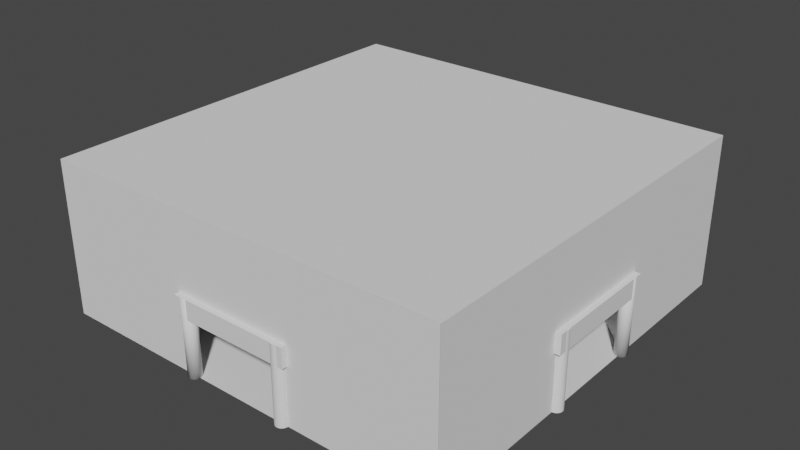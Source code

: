 # Source: roomDaimond.blend  (saved by Blender 3.5.10; exported with 4.5.12 LTS)
import bpy
from mathutils import Matrix  # noqa: F401  (used for matrix-valued properties, if any)

bpy.ops.wm.read_factory_settings(use_empty=True)
scene = bpy.context.scene
scene.name = 'Scene'

# ---- collections
col_collection = bpy.data.collections.new('Collection'); scene.collection.children.link(col_collection)

# ---- world
world_world = bpy.data.worlds.new('World'); scene.world = world_world
world_world.use_nodes = True; world_world.node_tree.nodes.clear()
_N = world_world.node_tree.nodes; _L = world_world.node_tree.links
n0 = _N.new('ShaderNodeOutputWorld'); n0.name = 'World Output'; n0.location = (300, 300)
n1 = _N.new('ShaderNodeBackground'); n1.name = 'Background'; n1.location = (10, 300)
n1.inputs[0].default_value = (0.05088, 0.05088, 0.05088, 1.0)
_L.new(n1.outputs[0], n0.inputs[0])
n0.is_active_output = True
world_world.color = (0.05088, 0.05088, 0.05088)
world_world.use_sun_shadow = False
world_world.sun_shadow_jitter_overblur = 0.0

# ---- meshes
me_pilarseast = bpy.data.meshes.new('pilarsEast')
me_pilarseast.from_pydata([(0.0, 0.25, -1.5), (0.0, 0.25, 1.5), (0.07725, 0.2378, -1.5), (0.07725, 0.2378, 1.5), (0.1469, 0.2023, -1.5), (0.1469, 0.2023, 1.5), (0.2023, 0.1469, -1.5), (0.2023, 0.1469, 1.5), (0.2378, 0.07725, -1.5), (0.2378, 0.07725, 1.5), (0.25, 0.0, -1.5), (0.25, 0.0, 1.5), (0.2378, -0.07725, -1.5), (0.2378, -0.07725, 1.5), (0.2023, -0.1469, -1.5), (0.2023, -0.1469, 1.5), (0.1469, -0.2023, -1.5), (0.1469, -0.2023, 1.5), (0.07725, -0.2378, -1.5), (0.07725, -0.2378, 1.5), (0.0, -0.25, -1.5), (0.0, -0.25, 1.5), (-0.07725, -0.2378, -1.5), (-0.07725, -0.2378, 1.5), (-0.1469, -0.2023, -1.5), (-0.1469, -0.2023, 1.5), (-0.2023, -0.1469, -1.5), (-0.2023, -0.1469, 1.5), (-0.2378, -0.07725, -1.5), (-0.2378, -0.07725, 1.5), (-0.25, 0.0, -1.5), (-0.25, 0.0, 1.5), (-0.2378, 0.07725, -1.5), (-0.2378, 0.07725, 1.5), (-0.2023, 0.1469, -1.5), (-0.2023, 0.1469, 1.5), (-0.1469, 0.2023, -1.5), (-0.1469, 0.2023, 1.5), (-0.07725, 0.2378, -1.5), (-0.07725, 0.2378, 1.5), (-0.25, -4.25, 1.25), (0.0, -3.75, -1.5), (0.0, -3.75, 1.5), (0.07725, -3.762, -1.5), (0.07725, -3.762, 1.5), (0.1469, -3.798, -1.5), (0.1469, -3.798, 1.5), (0.2023, -3.853, -1.5), (0.2023, -3.853, 1.5), (0.2378, -3.923, -1.5), (0.2378, -3.923, 1.5), (0.25, -4.0, -1.5), (0.25, -4.0, 1.5), (0.2378, -4.077, -1.5), (0.2378, -4.077, 1.5), (0.2023, -4.147, -1.5), (0.2023, -4.147, 1.5), (0.1469, -4.202, -1.5), (0.1469, -4.202, 1.5), (0.07725, -4.238, -1.5), (0.07725, -4.238, 1.5), (0.0, -4.25, -1.5), (0.0, -4.25, 1.5), (-0.07725, -4.238, -1.5), (-0.07725, -4.238, 1.5), (-0.1469, -4.202, -1.5), (-0.1469, -4.202, 1.5), (-0.2023, -4.147, -1.5), (-0.2023, -4.147, 1.5), (-0.2378, -4.077, -1.5), (-0.2378, -4.077, 1.5), (-0.25, -4.0, -1.5), (-0.25, -4.0, 1.5), (-0.2378, -3.923, -1.5), (-0.2378, -3.923, 1.5), (-0.2023, -3.853, -1.5), (-0.2023, -3.853, 1.5), (-0.1469, -3.798, -1.5), (-0.1469, -3.798, 1.5), (-0.07725, -3.762, -1.5), (-0.07725, -3.762, 1.5), (-0.2601, -4.25, 1.25), (-0.2601, -2.25, 1.25), (-0.2601, -1.75, 1.25), (-0.2601, 0.25, 1.25), (-0.25, 0.2667, 1.25)], [(83, 84), (82, 81)], [(0, 1, 3, 2), (2, 3, 5, 4), (4, 5, 7, 6), (6, 7, 9, 8), (8, 9, 11, 10), (10, 11, 13, 12), (12, 13, 15, 14), (14, 15, 17, 16), (16, 17, 19, 18), (18, 19, 21, 20), (20, 21, 23, 22), (22, 23, 25, 24), (24, 25, 27, 26), (26, 27, 29, 28), (28, 29, 31, 30), (30, 31, 33, 32), (32, 33, 35, 34), (34, 35, 37, 36), (3, 1, 39, 37, 35, 33, 31, 29, 27, 25, 23, 21, 19, 17, 15, 13, 11, 9, 7, 5), (36, 37, 39, 38), (38, 39, 1, 0), (0, 2, 4, 6, 8, 10, 12, 14, 16, 18, 20, 22, 24, 26, 28, 30, 32, 34, 36, 38), (41, 42, 44, 43), (43, 44, 46, 45), (45, 46, 48, 47), (47, 48, 50, 49), (49, 50, 52, 51), (51, 52, 54, 53), (53, 54, 56, 55), (55, 56, 58, 57), (57, 58, 60, 59), (59, 60, 62, 61), (61, 62, 64, 63), (63, 64, 66, 65), (65, 66, 68, 67), (67, 68, 70, 69), (69, 70, 72, 71), (71, 72, 74, 73), (73, 74, 76, 75), (75, 76, 78, 77), (44, 42, 80, 78, 76, 74, 72, 70, 68, 66, 64, 62, 60, 58, 56, 54, 52, 50, 48, 46), (77, 78, 80, 79), (79, 80, 42, 41), (41, 43, 45, 47, 49, 51, 53, 55, 57, 59, 61, 63, 65, 67, 69, 71, 73, 75, 77, 79)])
me_pilarseast.polygons.foreach_set('use_smooth', [1, 1, 1, 1, 1, 1, 1, 1, 1, 1, 1, 1, 1, 1, 1, 1, 1, 1, 1, 1, 1, 1, 0, 0, 0, 0, 0, 0, 0, 0, 0, 0, 0, 0, 0, 0, 0, 0, 0, 0, 0, 0, 0, 0])
_uv = me_pilarseast.uv_layers.new(name='UVMap')
_uv.uv.foreach_set('vector', [1.0, 0.5, 1.0, 1.0, 0.95, 1.0, 0.95, 0.5, 0.95, 0.5, 0.95, 1.0, 0.9, 1.0, 0.9, 0.5, 0.9, 0.5, 0.9, 1.0, 0.85, 1.0, 0.85, 0.5, 0.85, 0.5, 0.85, 1.0, 0.8, 1.0, 0.8, 0.5, 0.8, 0.5, 0.8, 1.0, 0.75, 1.0, 0.75, 0.5, 0.75, 0.5, 0.75, 1.0, 0.7, 1.0, 0.7, 0.5, 0.7, 0.5, 0.7, 1.0, 0.65, 1.0, 0.65, 0.5, 0.65, 0.5, 0.65, 1.0, 0.6, 1.0, 0.6, 0.5, 0.6, 0.5, 0.6, 1.0, 0.55, 1.0, 0.55, 0.5, 0.55, 0.5, 0.55, 1.0, 0.5, 1.0, 0.5, 0.5, 0.5, 0.5, 0.5, 1.0, 0.45, 1.0, 0.45, 0.5, 0.45, 0.5, 0.45, 1.0, 0.4, 1.0, 0.4, 0.5, 0.4, 0.5, 0.4, 1.0, 0.35, 1.0, 0.35, 0.5, 0.35, 0.5, 0.35, 1.0, 0.3, 1.0, 0.3, 0.5, 0.3, 0.5, 0.3, 1.0, 0.25, 1.0, 0.25, 0.5, 0.25, 0.5, 0.25, 1.0, 0.2, 1.0, 0.2, 0.5, 0.2, 0.5, 0.2, 1.0, 0.15, 1.0, 0.15, 0.5, 0.15, 0.5, 0.15, 1.0, 0.1, 1.0, 0.1, 0.5, 0.3242, 0.4783, 0.25, 0.49, 0.1758, 0.4783, 0.1089, 0.4442, 0.05584, 0.3911, 0.02175, 0.3242, 0.01, 0.25, 0.02175, 0.1758, 0.05584, 0.1089, 0.1089, 0.05584, 0.1758, 0.02175, 0.25, 0.01, 0.3242, 0.02175, 0.3911, 0.05584, 0.4442, 0.1089, 0.4783, 0.1758, 0.49, 0.25, 0.4783, 0.3242, 0.4442, 0.3911, 0.3911, 0.4442, 0.1, 0.5, 0.1, 1.0, 0.05, 1.0, 0.05, 0.5, 0.05, 0.5, 0.05, 1.0, -1.565e-07, 1.0, -1.565e-07, 0.5, 0.75, 0.49, 0.8242, 0.4783, 0.8911, 0.4442, 0.9442, 0.3911, 0.9783, 0.3242, 0.99, 0.25, 0.9783, 0.1758, 0.9442, 0.1089, 0.8911, 0.05584, 0.8242, 0.02175, 0.75, 0.01, 0.6758, 0.02175, 0.6089, 0.05584, 0.5558, 0.1089, 0.5217, 0.1758, 0.51, 0.25, 0.5217, 0.3242, 0.5558, 0.3911, 0.6089, 0.4442, 0.6758, 0.4783, 1.0, 0.5, 1.0, 1.0, 0.95, 1.0, 0.95, 0.5, 0.95, 0.5, 0.95, 1.0, 0.9, 1.0, 0.9, 0.5, 0.9, 0.5, 0.9, 1.0, 0.85, 1.0, 0.85, 0.5, 0.85, 0.5, 0.85, 1.0, 0.8, 1.0, 0.8, 0.5, 0.8, 0.5, 0.8, 1.0, 0.75, 1.0, 0.75, 0.5, 0.75, 0.5, 0.75, 1.0, 0.7, 1.0, 0.7, 0.5, 0.7, 0.5, 0.7, 1.0, 0.65, 1.0, 0.65, 0.5, 0.65, 0.5, 0.65, 1.0, 0.6, 1.0, 0.6, 0.5, 0.6, 0.5, 0.6, 1.0, 0.55, 1.0, 0.55, 0.5, 0.55, 0.5, 0.55, 1.0, 0.5, 1.0, 0.5, 0.5, 0.5, 0.5, 0.5, 1.0, 0.45, 1.0, 0.45, 0.5, 0.45, 0.5, 0.45, 1.0, 0.4, 1.0, 0.4, 0.5, 0.4, 0.5, 0.4, 1.0, 0.35, 1.0, 0.35, 0.5, 0.35, 0.5, 0.35, 1.0, 0.3, 1.0, 0.3, 0.5, 0.3, 0.5, 0.3, 1.0, 0.25, 1.0, 0.25, 0.5, 0.25, 0.5, 0.25, 1.0, 0.2, 1.0, 0.2, 0.5, 0.2, 0.5, 0.2, 1.0, 0.15, 1.0, 0.15, 0.5, 0.15, 0.5, 0.15, 1.0, 0.1, 1.0, 0.1, 0.5, 0.3242, 0.4783, 0.25, 0.49, 0.1758, 0.4783, 0.1089, 0.4442, 0.05584, 0.3911, 0.02175, 0.3242, 0.01, 0.25, 0.02175, 0.1758, 0.05584, 0.1089, 0.1089, 0.05584, 0.1758, 0.02175, 0.25, 0.01, 0.3242, 0.02175, 0.3911, 0.05584, 0.4442, 0.1089, 0.4783, 0.1758, 0.49, 0.25, 0.4783, 0.3242, 0.4442, 0.3911, 0.3911, 0.4442, 0.1, 0.5, 0.1, 1.0, 0.05, 1.0, 0.05, 0.5, 0.05, 0.5, 0.05, 1.0, -1.565e-07, 1.0, -1.565e-07, 0.5, 0.75, 0.49, 0.8242, 0.4783, 0.8911, 0.4442, 0.9442, 0.3911, 0.9783, 0.3242, 0.99, 0.25, 0.9783, 0.1758, 0.9442, 0.1089, 0.8911, 0.05584, 0.8242, 0.02175, 0.75, 0.01, 0.6758, 0.02175, 0.6089, 0.05584, 0.5558, 0.1089, 0.5217, 0.1758, 0.51, 0.25, 0.5217, 0.3242, 0.5558, 0.3911, 0.6089, 0.4442, 0.6758, 0.4783])
me_pilarseast.update()
me_pilarssouth = bpy.data.meshes.new('pilarsSouth')
me_pilarssouth.from_pydata([(0.0, 0.25, -1.5), (0.0, 0.25, 1.5), (0.07725, 0.2378, -1.5), (0.07725, 0.2378, 1.5), (0.1469, 0.2023, -1.5), (0.1469, 0.2023, 1.5), (0.2023, 0.1469, -1.5), (0.2023, 0.1469, 1.5), (0.2378, 0.07725, -1.5), (0.2378, 0.07725, 1.5), (0.25, 0.0, -1.5), (0.25, 0.0, 1.5), (0.2378, -0.07725, -1.5), (0.2378, -0.07725, 1.5), (0.2023, -0.1469, -1.5), (0.2023, -0.1469, 1.5), (0.1469, -0.2023, -1.5), (0.1469, -0.2023, 1.5), (0.07725, -0.2378, -1.5), (0.07725, -0.2378, 1.5), (0.0, -0.25, -1.5), (0.0, -0.25, 1.5), (-0.07725, -0.2378, -1.5), (-0.07725, -0.2378, 1.5), (-0.1469, -0.2023, -1.5), (-0.1469, -0.2023, 1.5), (-0.2023, -0.1469, -1.5), (-0.2023, -0.1469, 1.5), (-0.2378, -0.07725, -1.5), (-0.2378, -0.07725, 1.5), (-0.25, 0.0, -1.5), (-0.25, 0.0, 1.5), (-0.2378, 0.07725, -1.5), (-0.2378, 0.07725, 1.5), (-0.2023, 0.1469, -1.5), (-0.2023, 0.1469, 1.5), (-0.1469, 0.2023, -1.5), (-0.1469, 0.2023, 1.5), (-0.07725, 0.2378, -1.5), (-0.07725, 0.2378, 1.5), (0.0, -3.75, -1.5), (0.0, -3.75, 1.5), (0.07725, -3.762, -1.5), (0.07725, -3.762, 1.5), (0.1469, -3.798, -1.5), (0.1469, -3.798, 1.5), (0.2023, -3.853, -1.5), (0.2023, -3.853, 1.5), (0.2378, -3.923, -1.5), (0.2378, -3.923, 1.5), (0.25, -4.0, -1.5), (0.25, -4.0, 1.5), (0.2378, -4.077, -1.5), (0.2378, -4.077, 1.5), (0.2023, -4.147, -1.5), (0.2023, -4.147, 1.5), (0.1469, -4.202, -1.5), (0.1469, -4.202, 1.5), (0.07725, -4.238, -1.5), (0.07725, -4.238, 1.5), (0.0, -4.25, -1.5), (0.0, -4.25, 1.5), (-0.07725, -4.238, -1.5), (-0.07725, -4.238, 1.5), (-0.1469, -4.202, -1.5), (-0.1469, -4.202, 1.5), (-0.2023, -4.147, -1.5), (-0.2023, -4.147, 1.5), (-0.2378, -4.077, -1.5), (-0.2378, -4.077, 1.5), (-0.25, -4.0, -1.5), (-0.25, -4.0, 1.5), (-0.2378, -3.923, -1.5), (-0.2378, -3.923, 1.5), (-0.2023, -3.853, -1.5), (-0.2023, -3.853, 1.5), (-0.1469, -3.798, -1.5), (-0.1469, -3.798, 1.5), (-0.07725, -3.762, -1.5), (-0.07725, -3.762, 1.5), (-0.2601, -4.25, 1.25), (-0.2601, -2.25, 1.25), (-0.2601, -1.75, 1.25)], [(81, 80)], [(0, 1, 3, 2), (2, 3, 5, 4), (4, 5, 7, 6), (6, 7, 9, 8), (8, 9, 11, 10), (10, 11, 13, 12), (12, 13, 15, 14), (14, 15, 17, 16), (16, 17, 19, 18), (18, 19, 21, 20), (20, 21, 23, 22), (22, 23, 25, 24), (24, 25, 27, 26), (26, 27, 29, 28), (28, 29, 31, 30), (30, 31, 33, 32), (32, 33, 35, 34), (34, 35, 37, 36), (3, 1, 39, 37, 35, 33, 31, 29, 27, 25, 23, 21, 19, 17, 15, 13, 11, 9, 7, 5), (36, 37, 39, 38), (38, 39, 1, 0), (0, 2, 4, 6, 8, 10, 12, 14, 16, 18, 20, 22, 24, 26, 28, 30, 32, 34, 36, 38), (40, 41, 43, 42), (42, 43, 45, 44), (44, 45, 47, 46), (46, 47, 49, 48), (48, 49, 51, 50), (50, 51, 53, 52), (52, 53, 55, 54), (54, 55, 57, 56), (56, 57, 59, 58), (58, 59, 61, 60), (60, 61, 63, 62), (62, 63, 65, 64), (64, 65, 67, 66), (66, 67, 69, 68), (68, 69, 71, 70), (70, 71, 73, 72), (72, 73, 75, 74), (74, 75, 77, 76), (43, 41, 79, 77, 75, 73, 71, 69, 67, 65, 63, 61, 59, 57, 55, 53, 51, 49, 47, 45), (76, 77, 79, 78), (78, 79, 41, 40), (40, 42, 44, 46, 48, 50, 52, 54, 56, 58, 60, 62, 64, 66, 68, 70, 72, 74, 76, 78)])
me_pilarssouth.polygons.foreach_set('use_smooth', [1, 1, 1, 1, 1, 1, 1, 1, 1, 1, 1, 1, 1, 1, 1, 1, 1, 1, 1, 1, 1, 1, 0, 0, 0, 0, 0, 0, 0, 0, 0, 0, 0, 0, 0, 0, 0, 0, 0, 0, 0, 0, 0, 0])
_uv = me_pilarssouth.uv_layers.new(name='UVMap')
_uv.uv.foreach_set('vector', [1.0, 0.5, 1.0, 1.0, 0.95, 1.0, 0.95, 0.5, 0.95, 0.5, 0.95, 1.0, 0.9, 1.0, 0.9, 0.5, 0.9, 0.5, 0.9, 1.0, 0.85, 1.0, 0.85, 0.5, 0.85, 0.5, 0.85, 1.0, 0.8, 1.0, 0.8, 0.5, 0.8, 0.5, 0.8, 1.0, 0.75, 1.0, 0.75, 0.5, 0.75, 0.5, 0.75, 1.0, 0.7, 1.0, 0.7, 0.5, 0.7, 0.5, 0.7, 1.0, 0.65, 1.0, 0.65, 0.5, 0.65, 0.5, 0.65, 1.0, 0.6, 1.0, 0.6, 0.5, 0.6, 0.5, 0.6, 1.0, 0.55, 1.0, 0.55, 0.5, 0.55, 0.5, 0.55, 1.0, 0.5, 1.0, 0.5, 0.5, 0.5, 0.5, 0.5, 1.0, 0.45, 1.0, 0.45, 0.5, 0.45, 0.5, 0.45, 1.0, 0.4, 1.0, 0.4, 0.5, 0.4, 0.5, 0.4, 1.0, 0.35, 1.0, 0.35, 0.5, 0.35, 0.5, 0.35, 1.0, 0.3, 1.0, 0.3, 0.5, 0.3, 0.5, 0.3, 1.0, 0.25, 1.0, 0.25, 0.5, 0.25, 0.5, 0.25, 1.0, 0.2, 1.0, 0.2, 0.5, 0.2, 0.5, 0.2, 1.0, 0.15, 1.0, 0.15, 0.5, 0.15, 0.5, 0.15, 1.0, 0.1, 1.0, 0.1, 0.5, 0.3242, 0.4783, 0.25, 0.49, 0.1758, 0.4783, 0.1089, 0.4442, 0.05584, 0.3911, 0.02175, 0.3242, 0.01, 0.25, 0.02175, 0.1758, 0.05584, 0.1089, 0.1089, 0.05584, 0.1758, 0.02175, 0.25, 0.01, 0.3242, 0.02175, 0.3911, 0.05584, 0.4442, 0.1089, 0.4783, 0.1758, 0.49, 0.25, 0.4783, 0.3242, 0.4442, 0.3911, 0.3911, 0.4442, 0.1, 0.5, 0.1, 1.0, 0.05, 1.0, 0.05, 0.5, 0.05, 0.5, 0.05, 1.0, -1.565e-07, 1.0, -1.565e-07, 0.5, 0.75, 0.49, 0.8242, 0.4783, 0.8911, 0.4442, 0.9442, 0.3911, 0.9783, 0.3242, 0.99, 0.25, 0.9783, 0.1758, 0.9442, 0.1089, 0.8911, 0.05584, 0.8242, 0.02175, 0.75, 0.01, 0.6758, 0.02175, 0.6089, 0.05584, 0.5558, 0.1089, 0.5217, 0.1758, 0.51, 0.25, 0.5217, 0.3242, 0.5558, 0.3911, 0.6089, 0.4442, 0.6758, 0.4783, 1.0, 0.5, 1.0, 1.0, 0.95, 1.0, 0.95, 0.5, 0.95, 0.5, 0.95, 1.0, 0.9, 1.0, 0.9, 0.5, 0.9, 0.5, 0.9, 1.0, 0.85, 1.0, 0.85, 0.5, 0.85, 0.5, 0.85, 1.0, 0.8, 1.0, 0.8, 0.5, 0.8, 0.5, 0.8, 1.0, 0.75, 1.0, 0.75, 0.5, 0.75, 0.5, 0.75, 1.0, 0.7, 1.0, 0.7, 0.5, 0.7, 0.5, 0.7, 1.0, 0.65, 1.0, 0.65, 0.5, 0.65, 0.5, 0.65, 1.0, 0.6, 1.0, 0.6, 0.5, 0.6, 0.5, 0.6, 1.0, 0.55, 1.0, 0.55, 0.5, 0.55, 0.5, 0.55, 1.0, 0.5, 1.0, 0.5, 0.5, 0.5, 0.5, 0.5, 1.0, 0.45, 1.0, 0.45, 0.5, 0.45, 0.5, 0.45, 1.0, 0.4, 1.0, 0.4, 0.5, 0.4, 0.5, 0.4, 1.0, 0.35, 1.0, 0.35, 0.5, 0.35, 0.5, 0.35, 1.0, 0.3, 1.0, 0.3, 0.5, 0.3, 0.5, 0.3, 1.0, 0.25, 1.0, 0.25, 0.5, 0.25, 0.5, 0.25, 1.0, 0.2, 1.0, 0.2, 0.5, 0.2, 0.5, 0.2, 1.0, 0.15, 1.0, 0.15, 0.5, 0.15, 0.5, 0.15, 1.0, 0.1, 1.0, 0.1, 0.5, 0.3242, 0.4783, 0.25, 0.49, 0.1758, 0.4783, 0.1089, 0.4442, 0.05584, 0.3911, 0.02175, 0.3242, 0.01, 0.25, 0.02175, 0.1758, 0.05584, 0.1089, 0.1089, 0.05584, 0.1758, 0.02175, 0.25, 0.01, 0.3242, 0.02175, 0.3911, 0.05584, 0.4442, 0.1089, 0.4783, 0.1758, 0.49, 0.25, 0.4783, 0.3242, 0.4442, 0.3911, 0.3911, 0.4442, 0.1, 0.5, 0.1, 1.0, 0.05, 1.0, 0.05, 0.5, 0.05, 0.5, 0.05, 1.0, -1.565e-07, 1.0, -1.565e-07, 0.5, 0.75, 0.49, 0.8242, 0.4783, 0.8911, 0.4442, 0.9442, 0.3911, 0.9783, 0.3242, 0.99, 0.25, 0.9783, 0.1758, 0.9442, 0.1089, 0.8911, 0.05584, 0.8242, 0.02175, 0.75, 0.01, 0.6758, 0.02175, 0.6089, 0.05584, 0.5558, 0.1089, 0.5217, 0.1758, 0.51, 0.25, 0.5217, 0.3242, 0.5558, 0.3911, 0.6089, 0.4442, 0.6758, 0.4783])
me_pilarssouth.update()
me_pilarswest = bpy.data.meshes.new('pilarsWest')
me_pilarswest.from_pydata([(0.0, 0.25, -1.5), (0.0, 0.25, 1.5), (0.07725, 0.2378, -1.5), (0.07725, 0.2378, 1.5), (0.1469, 0.2023, -1.5), (0.1469, 0.2023, 1.5), (0.2023, 0.1469, -1.5), (0.2023, 0.1469, 1.5), (0.2378, 0.07725, -1.5), (0.2378, 0.07725, 1.5), (0.25, 0.0, -1.5), (0.25, 0.0, 1.5), (0.2378, -0.07725, -1.5), (0.2378, -0.07725, 1.5), (0.2023, -0.1469, -1.5), (0.2023, -0.1469, 1.5), (0.1469, -0.2023, -1.5), (0.1469, -0.2023, 1.5), (0.07725, -0.2378, -1.5), (0.07725, -0.2378, 1.5), (0.0, -0.25, -1.5), (0.0, -0.25, 1.5), (-0.07725, -0.2378, -1.5), (-0.07725, -0.2378, 1.5), (-0.1469, -0.2023, -1.5), (-0.1469, -0.2023, 1.5), (-0.2023, -0.1469, -1.5), (-0.2023, -0.1469, 1.5), (-0.2378, -0.07725, -1.5), (-0.2378, -0.07725, 1.5), (-0.25, 0.0, -1.5), (-0.25, 0.0, 1.5), (-0.2378, 0.07725, -1.5), (-0.2378, 0.07725, 1.5), (-0.2023, 0.1469, -1.5), (-0.2023, 0.1469, 1.5), (-0.1469, 0.2023, -1.5), (-0.1469, 0.2023, 1.5), (-0.07725, 0.2378, -1.5), (-0.07725, 0.2378, 1.5), (0.0, -3.75, -1.5), (0.0, -3.75, 1.5), (0.07725, -3.762, -1.5), (0.07725, -3.762, 1.5), (0.1469, -3.798, -1.5), (0.1469, -3.798, 1.5), (0.2023, -3.853, -1.5), (0.2023, -3.853, 1.5), (0.2378, -3.923, -1.5), (0.2378, -3.923, 1.5), (0.25, -4.0, -1.5), (0.25, -4.0, 1.5), (0.2378, -4.077, -1.5), (0.2378, -4.077, 1.5), (0.2023, -4.147, -1.5), (0.2023, -4.147, 1.5), (0.1469, -4.202, -1.5), (0.1469, -4.202, 1.5), (0.07725, -4.238, -1.5), (0.07725, -4.238, 1.5), (0.0, -4.25, -1.5), (0.0, -4.25, 1.5), (-0.07725, -4.238, -1.5), (-0.07725, -4.238, 1.5), (-0.1469, -4.202, -1.5), (-0.1469, -4.202, 1.5), (-0.2023, -4.147, -1.5), (-0.2023, -4.147, 1.5), (-0.2378, -4.077, -1.5), (-0.2378, -4.077, 1.5), (-0.25, -4.0, -1.5), (-0.25, -4.0, 1.5), (-0.2378, -3.923, -1.5), (-0.2378, -3.923, 1.5), (-0.2023, -3.853, -1.5), (-0.2023, -3.853, 1.5), (-0.1469, -3.798, -1.5), (-0.1469, -3.798, 1.5), (-0.07725, -3.762, -1.5), (-0.07725, -3.762, 1.5), (-0.2601, -4.25, 1.25), (-0.2601, -2.25, 1.25), (-0.2601, -1.75, 1.25), (-0.2601, 0.25, 1.25), (0.2927, -1.75, 1.25), (0.2927, 0.25, 1.25)], [(82, 83), (81, 80), (84, 85)], [(0, 1, 3, 2), (2, 3, 5, 4), (4, 5, 7, 6), (6, 7, 9, 8), (8, 9, 11, 10), (10, 11, 13, 12), (12, 13, 15, 14), (14, 15, 17, 16), (16, 17, 19, 18), (18, 19, 21, 20), (20, 21, 23, 22), (22, 23, 25, 24), (24, 25, 27, 26), (26, 27, 29, 28), (28, 29, 31, 30), (30, 31, 33, 32), (32, 33, 35, 34), (34, 35, 37, 36), (3, 1, 39, 37, 35, 33, 31, 29, 27, 25, 23, 21, 19, 17, 15, 13, 11, 9, 7, 5), (36, 37, 39, 38), (38, 39, 1, 0), (0, 2, 4, 6, 8, 10, 12, 14, 16, 18, 20, 22, 24, 26, 28, 30, 32, 34, 36, 38), (40, 41, 43, 42), (42, 43, 45, 44), (44, 45, 47, 46), (46, 47, 49, 48), (48, 49, 51, 50), (50, 51, 53, 52), (52, 53, 55, 54), (54, 55, 57, 56), (56, 57, 59, 58), (58, 59, 61, 60), (60, 61, 63, 62), (62, 63, 65, 64), (64, 65, 67, 66), (66, 67, 69, 68), (68, 69, 71, 70), (70, 71, 73, 72), (72, 73, 75, 74), (74, 75, 77, 76), (43, 41, 79, 77, 75, 73, 71, 69, 67, 65, 63, 61, 59, 57, 55, 53, 51, 49, 47, 45), (76, 77, 79, 78), (78, 79, 41, 40), (40, 42, 44, 46, 48, 50, 52, 54, 56, 58, 60, 62, 64, 66, 68, 70, 72, 74, 76, 78)])
me_pilarswest.polygons.foreach_set('use_smooth', [1, 1, 1, 1, 1, 1, 1, 1, 1, 1, 1, 1, 1, 1, 1, 1, 1, 1, 1, 1, 1, 1, 0, 0, 0, 0, 0, 0, 0, 0, 0, 0, 0, 0, 0, 0, 0, 0, 0, 0, 0, 0, 0, 0])
_uv = me_pilarswest.uv_layers.new(name='UVMap')
_uv.uv.foreach_set('vector', [1.0, 0.5, 1.0, 1.0, 0.95, 1.0, 0.95, 0.5, 0.95, 0.5, 0.95, 1.0, 0.9, 1.0, 0.9, 0.5, 0.9, 0.5, 0.9, 1.0, 0.85, 1.0, 0.85, 0.5, 0.85, 0.5, 0.85, 1.0, 0.8, 1.0, 0.8, 0.5, 0.8, 0.5, 0.8, 1.0, 0.75, 1.0, 0.75, 0.5, 0.75, 0.5, 0.75, 1.0, 0.7, 1.0, 0.7, 0.5, 0.7, 0.5, 0.7, 1.0, 0.65, 1.0, 0.65, 0.5, 0.65, 0.5, 0.65, 1.0, 0.6, 1.0, 0.6, 0.5, 0.6, 0.5, 0.6, 1.0, 0.55, 1.0, 0.55, 0.5, 0.55, 0.5, 0.55, 1.0, 0.5, 1.0, 0.5, 0.5, 0.5, 0.5, 0.5, 1.0, 0.45, 1.0, 0.45, 0.5, 0.45, 0.5, 0.45, 1.0, 0.4, 1.0, 0.4, 0.5, 0.4, 0.5, 0.4, 1.0, 0.35, 1.0, 0.35, 0.5, 0.35, 0.5, 0.35, 1.0, 0.3, 1.0, 0.3, 0.5, 0.3, 0.5, 0.3, 1.0, 0.25, 1.0, 0.25, 0.5, 0.25, 0.5, 0.25, 1.0, 0.2, 1.0, 0.2, 0.5, 0.2, 0.5, 0.2, 1.0, 0.15, 1.0, 0.15, 0.5, 0.15, 0.5, 0.15, 1.0, 0.1, 1.0, 0.1, 0.5, 0.3242, 0.4783, 0.25, 0.49, 0.1758, 0.4783, 0.1089, 0.4442, 0.05584, 0.3911, 0.02175, 0.3242, 0.01, 0.25, 0.02175, 0.1758, 0.05584, 0.1089, 0.1089, 0.05584, 0.1758, 0.02175, 0.25, 0.01, 0.3242, 0.02175, 0.3911, 0.05584, 0.4442, 0.1089, 0.4783, 0.1758, 0.49, 0.25, 0.4783, 0.3242, 0.4442, 0.3911, 0.3911, 0.4442, 0.1, 0.5, 0.1, 1.0, 0.05, 1.0, 0.05, 0.5, 0.05, 0.5, 0.05, 1.0, -1.565e-07, 1.0, -1.565e-07, 0.5, 0.75, 0.49, 0.8242, 0.4783, 0.8911, 0.4442, 0.9442, 0.3911, 0.9783, 0.3242, 0.99, 0.25, 0.9783, 0.1758, 0.9442, 0.1089, 0.8911, 0.05584, 0.8242, 0.02175, 0.75, 0.01, 0.6758, 0.02175, 0.6089, 0.05584, 0.5558, 0.1089, 0.5217, 0.1758, 0.51, 0.25, 0.5217, 0.3242, 0.5558, 0.3911, 0.6089, 0.4442, 0.6758, 0.4783, 1.0, 0.5, 1.0, 1.0, 0.95, 1.0, 0.95, 0.5, 0.95, 0.5, 0.95, 1.0, 0.9, 1.0, 0.9, 0.5, 0.9, 0.5, 0.9, 1.0, 0.85, 1.0, 0.85, 0.5, 0.85, 0.5, 0.85, 1.0, 0.8, 1.0, 0.8, 0.5, 0.8, 0.5, 0.8, 1.0, 0.75, 1.0, 0.75, 0.5, 0.75, 0.5, 0.75, 1.0, 0.7, 1.0, 0.7, 0.5, 0.7, 0.5, 0.7, 1.0, 0.65, 1.0, 0.65, 0.5, 0.65, 0.5, 0.65, 1.0, 0.6, 1.0, 0.6, 0.5, 0.6, 0.5, 0.6, 1.0, 0.55, 1.0, 0.55, 0.5, 0.55, 0.5, 0.55, 1.0, 0.5, 1.0, 0.5, 0.5, 0.5, 0.5, 0.5, 1.0, 0.45, 1.0, 0.45, 0.5, 0.45, 0.5, 0.45, 1.0, 0.4, 1.0, 0.4, 0.5, 0.4, 0.5, 0.4, 1.0, 0.35, 1.0, 0.35, 0.5, 0.35, 0.5, 0.35, 1.0, 0.3, 1.0, 0.3, 0.5, 0.3, 0.5, 0.3, 1.0, 0.25, 1.0, 0.25, 0.5, 0.25, 0.5, 0.25, 1.0, 0.2, 1.0, 0.2, 0.5, 0.2, 0.5, 0.2, 1.0, 0.15, 1.0, 0.15, 0.5, 0.15, 0.5, 0.15, 1.0, 0.1, 1.0, 0.1, 0.5, 0.3242, 0.4783, 0.25, 0.49, 0.1758, 0.4783, 0.1089, 0.4442, 0.05584, 0.3911, 0.02175, 0.3242, 0.01, 0.25, 0.02175, 0.1758, 0.05584, 0.1089, 0.1089, 0.05584, 0.1758, 0.02175, 0.25, 0.01, 0.3242, 0.02175, 0.3911, 0.05584, 0.4442, 0.1089, 0.4783, 0.1758, 0.49, 0.25, 0.4783, 0.3242, 0.4442, 0.3911, 0.3911, 0.4442, 0.1, 0.5, 0.1, 1.0, 0.05, 1.0, 0.05, 0.5, 0.05, 0.5, 0.05, 1.0, -1.565e-07, 1.0, -1.565e-07, 0.5, 0.75, 0.49, 0.8242, 0.4783, 0.8911, 0.4442, 0.9442, 0.3911, 0.9783, 0.3242, 0.99, 0.25, 0.9783, 0.1758, 0.9442, 0.1089, 0.8911, 0.05584, 0.8242, 0.02175, 0.75, 0.01, 0.6758, 0.02175, 0.6089, 0.05584, 0.5558, 0.1089, 0.5217, 0.1758, 0.51, 0.25, 0.5217, 0.3242, 0.5558, 0.3911, 0.6089, 0.4442, 0.6758, 0.4783])
me_pilarswest.update()
me_pilarsnorth = bpy.data.meshes.new('pilarsNorth')
me_pilarsnorth.from_pydata([(0.0, 0.25, -1.5), (0.0, 0.25, 1.5), (0.07725, 0.2378, -1.5), (0.07725, 0.2378, 1.5), (0.1469, 0.2023, -1.5), (0.1469, 0.2023, 1.5), (0.2023, 0.1469, -1.5), (0.2023, 0.1469, 1.5), (0.2378, 0.07725, -1.5), (0.2378, 0.07725, 1.5), (0.25, 0.0, -1.5), (0.25, 0.0, 1.5), (0.2378, -0.07725, -1.5), (0.2378, -0.07725, 1.5), (0.2023, -0.1469, -1.5), (0.2023, -0.1469, 1.5), (0.1469, -0.2023, -1.5), (0.1469, -0.2023, 1.5), (0.07725, -0.2378, -1.5), (0.07725, -0.2378, 1.5), (0.0, -0.25, -1.5), (0.0, -0.25, 1.5), (-0.07725, -0.2378, -1.5), (-0.07725, -0.2378, 1.5), (-0.1469, -0.2023, -1.5), (-0.1469, -0.2023, 1.5), (-0.2023, -0.1469, -1.5), (-0.2023, -0.1469, 1.5), (-0.2378, -0.07725, -1.5), (-0.2378, -0.07725, 1.5), (-0.25, 0.0, -1.5), (-0.25, 0.0, 1.5), (-0.2378, 0.07725, -1.5), (-0.2378, 0.07725, 1.5), (-0.2023, 0.1469, -1.5), (-0.2023, 0.1469, 1.5), (-0.1469, 0.2023, -1.5), (-0.1469, 0.2023, 1.5), (-0.07725, 0.2378, -1.5), (-0.07725, 0.2378, 1.5), (0.0, -3.75, -1.5), (0.0, -3.75, 1.5), (0.07725, -3.762, -1.5), (0.07725, -3.762, 1.5), (0.1469, -3.798, -1.5), (0.1469, -3.798, 1.5), (0.2023, -3.853, -1.5), (0.2023, -3.853, 1.5), (0.2378, -3.923, -1.5), (0.2378, -3.923, 1.5), (0.25, -4.0, -1.5), (0.25, -4.0, 1.5), (0.2378, -4.077, -1.5), (0.2378, -4.077, 1.5), (0.2023, -4.147, -1.5), (0.2023, -4.147, 1.5), (0.1469, -4.202, -1.5), (0.1469, -4.202, 1.5), (0.07725, -4.238, -1.5), (0.07725, -4.238, 1.5), (0.0, -4.25, -1.5), (0.0, -4.25, 1.5), (-0.07725, -4.238, -1.5), (-0.07725, -4.238, 1.5), (-0.1469, -4.202, -1.5), (-0.1469, -4.202, 1.5), (-0.2023, -4.147, -1.5), (-0.2023, -4.147, 1.5), (-0.2378, -4.077, -1.5), (-0.2378, -4.077, 1.5), (-0.25, -4.0, -1.5), (-0.25, -4.0, 1.5), (-0.2378, -3.923, -1.5), (-0.2378, -3.923, 1.5), (-0.2023, -3.853, -1.5), (-0.2023, -3.853, 1.5), (-0.1469, -3.798, -1.5), (-0.1469, -3.798, 1.5), (-0.07725, -3.762, -1.5), (-0.07725, -3.762, 1.5), (0.2927, 0.25, 1.75), (0.2927, 0.25, 1.25), (0.2927, -4.25, 1.75), (0.2927, -4.25, 1.25)], [(80, 81), (82, 83)], [(0, 1, 3, 2), (2, 3, 5, 4), (4, 5, 7, 6), (6, 7, 9, 8), (8, 9, 11, 10), (10, 11, 13, 12), (12, 13, 15, 14), (14, 15, 17, 16), (16, 17, 19, 18), (18, 19, 21, 20), (20, 21, 23, 22), (22, 23, 25, 24), (24, 25, 27, 26), (26, 27, 29, 28), (28, 29, 31, 30), (30, 31, 33, 32), (32, 33, 35, 34), (34, 35, 37, 36), (3, 1, 39, 37, 35, 33, 31, 29, 27, 25, 23, 21, 19, 17, 15, 13, 11, 9, 7, 5), (36, 37, 39, 38), (38, 39, 1, 0), (0, 2, 4, 6, 8, 10, 12, 14, 16, 18, 20, 22, 24, 26, 28, 30, 32, 34, 36, 38), (40, 41, 43, 42), (42, 43, 45, 44), (44, 45, 47, 46), (46, 47, 49, 48), (48, 49, 51, 50), (50, 51, 53, 52), (52, 53, 55, 54), (54, 55, 57, 56), (56, 57, 59, 58), (58, 59, 61, 60), (60, 61, 63, 62), (62, 63, 65, 64), (64, 65, 67, 66), (66, 67, 69, 68), (68, 69, 71, 70), (70, 71, 73, 72), (72, 73, 75, 74), (74, 75, 77, 76), (43, 41, 79, 77, 75, 73, 71, 69, 67, 65, 63, 61, 59, 57, 55, 53, 51, 49, 47, 45), (76, 77, 79, 78), (78, 79, 41, 40), (40, 42, 44, 46, 48, 50, 52, 54, 56, 58, 60, 62, 64, 66, 68, 70, 72, 74, 76, 78)])
me_pilarsnorth.polygons.foreach_set('use_smooth', [1, 1, 1, 1, 1, 1, 1, 1, 1, 1, 1, 1, 1, 1, 1, 1, 1, 1, 1, 1, 1, 1, 0, 0, 0, 0, 0, 0, 0, 0, 0, 0, 0, 0, 0, 0, 0, 0, 0, 0, 0, 0, 0, 0])
_uv = me_pilarsnorth.uv_layers.new(name='UVMap')
_uv.uv.foreach_set('vector', [1.0, 0.5, 1.0, 1.0, 0.95, 1.0, 0.95, 0.5, 0.95, 0.5, 0.95, 1.0, 0.9, 1.0, 0.9, 0.5, 0.9, 0.5, 0.9, 1.0, 0.85, 1.0, 0.85, 0.5, 0.85, 0.5, 0.85, 1.0, 0.8, 1.0, 0.8, 0.5, 0.8, 0.5, 0.8, 1.0, 0.75, 1.0, 0.75, 0.5, 0.75, 0.5, 0.75, 1.0, 0.7, 1.0, 0.7, 0.5, 0.7, 0.5, 0.7, 1.0, 0.65, 1.0, 0.65, 0.5, 0.65, 0.5, 0.65, 1.0, 0.6, 1.0, 0.6, 0.5, 0.6, 0.5, 0.6, 1.0, 0.55, 1.0, 0.55, 0.5, 0.55, 0.5, 0.55, 1.0, 0.5, 1.0, 0.5, 0.5, 0.5, 0.5, 0.5, 1.0, 0.45, 1.0, 0.45, 0.5, 0.45, 0.5, 0.45, 1.0, 0.4, 1.0, 0.4, 0.5, 0.4, 0.5, 0.4, 1.0, 0.35, 1.0, 0.35, 0.5, 0.35, 0.5, 0.35, 1.0, 0.3, 1.0, 0.3, 0.5, 0.3, 0.5, 0.3, 1.0, 0.25, 1.0, 0.25, 0.5, 0.25, 0.5, 0.25, 1.0, 0.2, 1.0, 0.2, 0.5, 0.2, 0.5, 0.2, 1.0, 0.15, 1.0, 0.15, 0.5, 0.15, 0.5, 0.15, 1.0, 0.1, 1.0, 0.1, 0.5, 0.3242, 0.4783, 0.25, 0.49, 0.1758, 0.4783, 0.1089, 0.4442, 0.05584, 0.3911, 0.02175, 0.3242, 0.01, 0.25, 0.02175, 0.1758, 0.05584, 0.1089, 0.1089, 0.05584, 0.1758, 0.02175, 0.25, 0.01, 0.3242, 0.02175, 0.3911, 0.05584, 0.4442, 0.1089, 0.4783, 0.1758, 0.49, 0.25, 0.4783, 0.3242, 0.4442, 0.3911, 0.3911, 0.4442, 0.1, 0.5, 0.1, 1.0, 0.05, 1.0, 0.05, 0.5, 0.05, 0.5, 0.05, 1.0, -1.565e-07, 1.0, -1.565e-07, 0.5, 0.75, 0.49, 0.8242, 0.4783, 0.8911, 0.4442, 0.9442, 0.3911, 0.9783, 0.3242, 0.99, 0.25, 0.9783, 0.1758, 0.9442, 0.1089, 0.8911, 0.05584, 0.8242, 0.02175, 0.75, 0.01, 0.6758, 0.02175, 0.6089, 0.05584, 0.5558, 0.1089, 0.5217, 0.1758, 0.51, 0.25, 0.5217, 0.3242, 0.5558, 0.3911, 0.6089, 0.4442, 0.6758, 0.4783, 1.0, 0.5, 1.0, 1.0, 0.95, 1.0, 0.95, 0.5, 0.95, 0.5, 0.95, 1.0, 0.9, 1.0, 0.9, 0.5, 0.9, 0.5, 0.9, 1.0, 0.85, 1.0, 0.85, 0.5, 0.85, 0.5, 0.85, 1.0, 0.8, 1.0, 0.8, 0.5, 0.8, 0.5, 0.8, 1.0, 0.75, 1.0, 0.75, 0.5, 0.75, 0.5, 0.75, 1.0, 0.7, 1.0, 0.7, 0.5, 0.7, 0.5, 0.7, 1.0, 0.65, 1.0, 0.65, 0.5, 0.65, 0.5, 0.65, 1.0, 0.6, 1.0, 0.6, 0.5, 0.6, 0.5, 0.6, 1.0, 0.55, 1.0, 0.55, 0.5, 0.55, 0.5, 0.55, 1.0, 0.5, 1.0, 0.5, 0.5, 0.5, 0.5, 0.5, 1.0, 0.45, 1.0, 0.45, 0.5, 0.45, 0.5, 0.45, 1.0, 0.4, 1.0, 0.4, 0.5, 0.4, 0.5, 0.4, 1.0, 0.35, 1.0, 0.35, 0.5, 0.35, 0.5, 0.35, 1.0, 0.3, 1.0, 0.3, 0.5, 0.3, 0.5, 0.3, 1.0, 0.25, 1.0, 0.25, 0.5, 0.25, 0.5, 0.25, 1.0, 0.2, 1.0, 0.2, 0.5, 0.2, 0.5, 0.2, 1.0, 0.15, 1.0, 0.15, 0.5, 0.15, 0.5, 0.15, 1.0, 0.1, 1.0, 0.1, 0.5, 0.3242, 0.4783, 0.25, 0.49, 0.1758, 0.4783, 0.1089, 0.4442, 0.05584, 0.3911, 0.02175, 0.3242, 0.01, 0.25, 0.02175, 0.1758, 0.05584, 0.1089, 0.1089, 0.05584, 0.1758, 0.02175, 0.25, 0.01, 0.3242, 0.02175, 0.3911, 0.05584, 0.4442, 0.1089, 0.4783, 0.1758, 0.49, 0.25, 0.4783, 0.3242, 0.4442, 0.3911, 0.3911, 0.4442, 0.1, 0.5, 0.1, 1.0, 0.05, 1.0, 0.05, 0.5, 0.05, 0.5, 0.05, 1.0, -1.565e-07, 1.0, -1.565e-07, 0.5, 0.75, 0.49, 0.8242, 0.4783, 0.8911, 0.4442, 0.9442, 0.3911, 0.9783, 0.3242, 0.99, 0.25, 0.9783, 0.1758, 0.9442, 0.1089, 0.8911, 0.05584, 0.8242, 0.02175, 0.75, 0.01, 0.6758, 0.02175, 0.6089, 0.05584, 0.5558, 0.1089, 0.5217, 0.1758, 0.51, 0.25, 0.5217, 0.3242, 0.5558, 0.3911, 0.6089, 0.4442, 0.6758, 0.4783])
me_pilarsnorth.update()
me_floor = bpy.data.meshes.new('Floor')
me_floor.from_pydata([(-8.0, -8.0, 0.0), (8.0, -8.0, 0.0), (-8.0, 8.0, 0.0), (8.0, 8.0, 0.0)], [], [(0, 1, 3, 2)])
_uv = me_floor.uv_layers.new(name='UVMap')
_uv.uv.foreach_set('vector', [0.0, 0.0, 1.0, 0.0, 1.0, 1.0, 0.0, 1.0])
me_floor.update()
me_biganorth = bpy.data.meshes.new('bigaNorth')
me_biganorth.from_pydata([(10.35, -7.924, 3.219), (10.35, -7.924, 2.461), (10.35, -8.682, 3.219), (10.35, -8.682, 2.461), (5.607, -7.924, 3.219), (5.607, -7.924, 2.461), (5.607, -8.682, 3.219), (5.607, -8.682, 2.461)], [], [(0, 1, 3, 2), (2, 3, 7, 6), (6, 7, 5, 4), (4, 5, 1, 0), (2, 6, 4, 0), (7, 3, 1, 5)])
_uv = me_biganorth.uv_layers.new(name='UVMap')
_uv.uv.foreach_set('vector', [0.375, 0.0, 0.625, 0.0, 0.625, 0.25, 0.375, 0.25, 0.375, 0.25, 0.625, 0.25, 0.625, 0.5, 0.375, 0.5, 0.375, 0.5, 0.625, 0.5, 0.625, 0.75, 0.375, 0.75, 0.375, 0.75, 0.625, 0.75, 0.625, 1.0, 0.375, 1.0, 0.125, 0.5, 0.375, 0.5, 0.375, 0.75, 0.125, 0.75, 0.625, 0.5, 0.875, 0.5, 0.875, 0.75, 0.625, 0.75])
me_biganorth.update()
me_bigawest = bpy.data.meshes.new('bigaWest')
me_bigawest.from_pydata([(2.374, 0.379, 0.379), (2.374, 0.379, -0.379), (2.374, -0.379, 0.379), (2.374, -0.379, -0.379), (-2.374, 0.379, 0.379), (-2.374, 0.379, -0.379), (-2.374, -0.379, 0.379), (-2.374, -0.379, -0.379)], [], [(0, 1, 3, 2), (2, 3, 7, 6), (6, 7, 5, 4), (4, 5, 1, 0), (2, 6, 4, 0), (7, 3, 1, 5)])
_uv = me_bigawest.uv_layers.new(name='UVMap')
_uv.uv.foreach_set('vector', [0.375, 0.0, 0.625, 0.0, 0.625, 0.25, 0.375, 0.25, 0.375, 0.25, 0.625, 0.25, 0.625, 0.5, 0.375, 0.5, 0.375, 0.5, 0.625, 0.5, 0.625, 0.75, 0.375, 0.75, 0.375, 0.75, 0.625, 0.75, 0.625, 1.0, 0.375, 1.0, 0.125, 0.5, 0.375, 0.5, 0.375, 0.75, 0.125, 0.75, 0.625, 0.5, 0.875, 0.5, 0.875, 0.75, 0.625, 0.75])
me_bigawest.update()
me_bigasouth = bpy.data.meshes.new('bigaSouth')
me_bigasouth.from_pydata([(2.374, 0.379, 0.379), (2.374, 0.379, -0.379), (2.374, -0.379, 0.379), (2.374, -0.379, -0.379), (-2.374, 0.379, 0.379), (-2.374, 0.379, -0.379), (-2.374, -0.379, 0.379), (-2.374, -0.379, -0.379)], [], [(0, 1, 3, 2), (2, 3, 7, 6), (6, 7, 5, 4), (4, 5, 1, 0), (2, 6, 4, 0), (7, 3, 1, 5)])
_uv = me_bigasouth.uv_layers.new(name='UVMap')
_uv.uv.foreach_set('vector', [0.375, 0.0, 0.625, 0.0, 0.625, 0.25, 0.375, 0.25, 0.375, 0.25, 0.625, 0.25, 0.625, 0.5, 0.375, 0.5, 0.375, 0.5, 0.625, 0.5, 0.625, 0.75, 0.375, 0.75, 0.375, 0.75, 0.625, 0.75, 0.625, 1.0, 0.375, 1.0, 0.125, 0.5, 0.375, 0.5, 0.375, 0.75, 0.125, 0.75, 0.625, 0.5, 0.875, 0.5, 0.875, 0.75, 0.625, 0.75])
me_bigasouth.update()
me_bigaeast = bpy.data.meshes.new('bigaEast')
me_bigaeast.from_pydata([(2.374, 0.379, 0.379), (2.374, 0.379, -0.379), (2.374, -0.379, 0.379), (2.374, -0.379, -0.379), (-2.374, 0.379, 0.379), (-2.374, 0.379, -0.379), (-2.374, -0.379, 0.379), (-2.374, -0.379, -0.379), (-6.199, 5.888, -0.1286)], [], [(0, 1, 3, 2), (2, 3, 7, 6), (6, 7, 5, 4), (4, 5, 1, 0), (2, 6, 4, 0), (7, 3, 1, 5)])
_uv = me_bigaeast.uv_layers.new(name='UVMap')
_uv.uv.foreach_set('vector', [0.375, 0.0, 0.625, 0.0, 0.625, 0.25, 0.375, 0.25, 0.375, 0.25, 0.625, 0.25, 0.625, 0.5, 0.375, 0.5, 0.375, 0.5, 0.625, 0.5, 0.625, 0.75, 0.375, 0.75, 0.375, 0.75, 0.625, 0.75, 0.625, 1.0, 0.375, 1.0, 0.125, 0.5, 0.375, 0.5, 0.375, 0.75, 0.125, 0.75, 0.625, 0.5, 0.875, 0.5, 0.875, 0.75, 0.625, 0.75])
me_bigaeast.update()
me_wallwest = bpy.data.meshes.new('wallWest')
me_wallwest.from_pydata([(-8.0, 1.311e-07, -3.0), (8.0, 1.311e-07, -3.0), (-8.0, -1.311e-07, 3.0), (8.0, -1.311e-07, 3.0), (-2.069, 1.311e-07, -3.0), (2.153, 1.311e-07, -3.0), (-1.975, 1.961e-08, -0.4486), (2.153, 1.799e-08, -0.4115), (1.985, 1.805e-08, -0.413), (-1.952, 1.311e-07, -3.0), (1.939, 1.311e-07, -3.0)], [], [(0, 4, 6, 8, 7, 5, 1, 3, 2), (5, 7, 8, 10), (9, 6, 4)])
_uv = me_wallwest.uv_layers.new(name='UVMap')
_uv.uv.foreach_set('vector', [0.0, 0.0, 0.3707, 0.0, 0.3765, 0.4252, 0.6241, 0.4312, 0.6345, 0.4314, 0.6345, 0.0, 1.0, 0.0, 1.0, 1.0, 0.0, 1.0, 0.6345, 0.0, 0.6345, 0.4314, 0.6241, 0.4312, 0.6212, 0.0, 0.378, 0.0, 0.3765, 0.4252, 0.3707, 0.0])
me_wallwest.update()
me_wallsouth = bpy.data.meshes.new('wallSouth')
me_wallsouth.from_pydata([(-8.0, 1.311e-07, -3.0), (8.0, 1.311e-07, -3.0), (-8.0, -1.311e-07, 3.0), (8.0, -1.311e-07, 3.0), (-2.069, 1.311e-07, -3.0), (2.153, 1.311e-07, -3.0), (-1.975, 1.961e-08, -0.4486), (2.153, 1.799e-08, -0.4115), (1.985, 1.805e-08, -0.413), (-1.952, 1.311e-07, -3.0), (1.939, 1.311e-07, -3.0)], [], [(0, 4, 6, 8, 7, 5, 1, 3, 2), (5, 7, 8, 10), (9, 6, 4)])
_uv = me_wallsouth.uv_layers.new(name='UVMap')
_uv.uv.foreach_set('vector', [0.0, 0.0, 0.3707, 0.0, 0.3765, 0.4252, 0.6241, 0.4312, 0.6345, 0.4314, 0.6345, 0.0, 1.0, 0.0, 1.0, 1.0, 0.0, 1.0, 0.6345, 0.0, 0.6345, 0.4314, 0.6241, 0.4312, 0.6212, 0.0, 0.378, 0.0, 0.3765, 0.4252, 0.3707, 0.0])
me_wallsouth.update()
me_wallnorth = bpy.data.meshes.new('wallNorth')
me_wallnorth.from_pydata([(-8.0, 1.311e-07, -3.0), (8.0, 1.311e-07, -3.0), (-8.0, -1.311e-07, 3.0), (8.0, -1.311e-07, 3.0), (-2.069, 1.311e-07, -3.0), (2.153, 1.311e-07, -3.0), (-1.975, 1.961e-08, -0.4486), (2.153, 1.799e-08, -0.4115), (1.985, 1.805e-08, -0.413), (-1.952, 1.311e-07, -3.0), (1.939, 1.311e-07, -3.0)], [], [(0, 4, 6, 8, 7, 5, 1, 3, 2), (5, 7, 8, 10), (9, 6, 4)])
_uv = me_wallnorth.uv_layers.new(name='UVMap')
_uv.uv.foreach_set('vector', [0.0, 0.0, 0.3707, 0.0, 0.3765, 0.4252, 0.6241, 0.4312, 0.6345, 0.4314, 0.6345, 0.0, 1.0, 0.0, 1.0, 1.0, 0.0, 1.0, 0.6345, 0.0, 0.6345, 0.4314, 0.6241, 0.4312, 0.6212, 0.0, 0.378, 0.0, 0.3765, 0.4252, 0.3707, 0.0])
me_wallnorth.update()
me_walleast = bpy.data.meshes.new('wallEast')
me_walleast.from_pydata([(-8.0, 1.311e-07, -3.0), (8.0, 1.311e-07, -3.0), (-8.0, -1.311e-07, 3.0), (8.0, -1.311e-07, 3.0), (-2.069, 1.311e-07, -3.0), (2.153, 1.311e-07, -3.0), (-1.975, 1.961e-08, -0.4486), (2.153, 1.799e-08, -0.4115), (1.985, 1.805e-08, -0.413), (-1.952, 1.311e-07, -3.0), (1.939, 1.311e-07, -3.0)], [], [(0, 4, 6, 8, 7, 5, 1, 3, 2), (5, 7, 8, 10), (9, 6, 4)])
_uv = me_walleast.uv_layers.new(name='UVMap')
_uv.uv.foreach_set('vector', [0.0, 0.0, 0.3707, 0.0, 0.3765, 0.4252, 0.6241, 0.4312, 0.6345, 0.4314, 0.6345, 0.0, 1.0, 0.0, 1.0, 1.0, 0.0, 1.0, 0.6345, 0.0, 0.6345, 0.4314, 0.6241, 0.4312, 0.6212, 0.0, 0.378, 0.0, 0.3765, 0.4252, 0.3707, 0.0])
me_walleast.update()
me_ceiling = bpy.data.meshes.new('Ceiling')
me_ceiling.from_pydata([(-8.0, -8.0, 0.0), (8.0, -8.0, 0.0), (-8.0, 8.0, 0.0), (8.0, 8.0, 0.0)], [], [(0, 1, 3, 2)])
_uv = me_ceiling.uv_layers.new(name='UVMap')
_uv.uv.foreach_set('vector', [0.0, 0.0, 1.0, 0.0, 1.0, 1.0, 0.0, 1.0])
me_ceiling.update()
me_diagonalnw = bpy.data.meshes.new('diagonalNW')
me_diagonalnw.from_pydata([(-3.0, -4.2, 0.0), (3.0, -4.2, 0.0), (-3.0, 4.2, 0.0), (3.0, 4.2, 0.0)], [], [(0, 1, 3, 2)])
_uv = me_diagonalnw.uv_layers.new(name='UVMap')
_uv.uv.foreach_set('vector', [0.0, 0.0, 1.0, 0.0, 1.0, 1.0, 0.0, 1.0])
me_diagonalnw.update()
me_diagonalne = bpy.data.meshes.new('diagonalNE')
me_diagonalne.from_pydata([(-3.0, -4.2, 0.0), (3.0, -4.2, 0.0), (-3.0, 4.2, 0.0), (3.0, 4.2, 0.0)], [], [(0, 1, 3, 2)])
_uv = me_diagonalne.uv_layers.new(name='UVMap')
_uv.uv.foreach_set('vector', [0.0, 0.0, 1.0, 0.0, 1.0, 1.0, 0.0, 1.0])
me_diagonalne.update()
me_diagonalse = bpy.data.meshes.new('diagonalSE')
me_diagonalse.from_pydata([(-3.0, -4.2, 0.0), (3.0, -4.2, 0.0), (-3.0, 4.2, 0.0), (3.0, 4.2, 0.0)], [], [(0, 1, 3, 2)])
_uv = me_diagonalse.uv_layers.new(name='UVMap')
_uv.uv.foreach_set('vector', [0.0, 0.0, 1.0, 0.0, 1.0, 1.0, 0.0, 1.0])
me_diagonalse.update()
me_diagonalsw = bpy.data.meshes.new('diagonalSW')
me_diagonalsw.from_pydata([(-3.0, -4.2, 0.0), (3.0, -4.2, 0.0), (-3.0, 4.2, 0.0), (3.0, 4.2, 0.0)], [], [(0, 1, 3, 2)])
_uv = me_diagonalsw.uv_layers.new(name='UVMap')
_uv.uv.foreach_set('vector', [0.0, 0.0, 1.0, 0.0, 1.0, 1.0, 0.0, 1.0])
me_diagonalsw.update()

# ---- objects
ob_doorepilars = bpy.data.objects.new('DoorEpilars', me_pilarseast)
ob_doorspilars = bpy.data.objects.new('DoorSpilars', me_pilarssouth)
ob_doorwpilars = bpy.data.objects.new('DoorWpilars', me_pilarswest)
ob_doornpilars = bpy.data.objects.new('DoorNpilars', me_pilarsnorth)
ob_floor = bpy.data.objects.new('Floor', me_floor)
ob_doornbiga = bpy.data.objects.new('DoorNBiga', me_biganorth)
ob_doorwbiga = bpy.data.objects.new('DoorWBiga', me_bigawest)
ob_doorsbiga = bpy.data.objects.new('DoorSBiga', me_bigasouth)
ob_doorebiga = bpy.data.objects.new('DoorEBiga', me_bigaeast)
ob_wallw = bpy.data.objects.new('WallW', me_wallwest)
ob_walls = bpy.data.objects.new('WallS', me_wallsouth)
ob_walln = bpy.data.objects.new('WallN', me_wallnorth)
ob_walle = bpy.data.objects.new('WallE', me_walleast)
ob_ceiling = bpy.data.objects.new('Ceiling', me_ceiling)
ob_diagonalno = bpy.data.objects.new('DiagonalNO', me_diagonalnw)
ob_diagonalne = bpy.data.objects.new('DiagonalNE', me_diagonalne)
ob_diagonalse = bpy.data.objects.new('DiagonalSE', me_diagonalse)
ob_diagonalsw = bpy.data.objects.new('DiagonalSW', me_diagonalsw)

# ---- transforms, parenting, visibility, modifiers, constraints
ob_doorepilars.location = (16.0, -6.0, 1.5)
ob_doorspilars.location = (6.0, -16.0, 1.5)
ob_doorspilars.rotation_euler = (0.0, -0.0, 1.571)
ob_doorwpilars.location = (0.0, -6.0, 1.5)
ob_doornpilars.location = (6.0, 0.0, 1.5)
ob_doornpilars.rotation_euler = (0.0, -0.0, 1.571)
ob_floor.location = (8.0, -8.0, 0.0)
ob_doornbiga.location = (-0.0006456, -8.456, 5.464)
ob_doornbiga.rotation_euler = (-3.142, 0.0, 0.0)
ob_doorwbiga.location = (0.1724, -8.02, 2.624)
ob_doorwbiga.rotation_euler = (-3.142, 5.359e-15, 1.571)
ob_doorsbiga.location = (7.979, -15.83, 2.624)
ob_doorsbiga.rotation_euler = (-4.251e-22, 3.142, -1.51e-07)
ob_doorebiga.location = (15.85, -8.014, 2.624)
ob_doorebiga.rotation_euler = (-3.142, -1.038e-14, -1.571)
ob_wallw.location = (8.0, 0.0, 3.0)
ob_walls.location = (0.0, -8.0, 3.0)
ob_walls.rotation_euler = (0.0, 0.0, -1.571)
ob_walln.location = (16.0, -8.0, 3.0)
ob_walln.rotation_euler = (0.0, -0.0, 1.571)
ob_walle.location = (8.0, -16.0, 3.0)
ob_walle.rotation_euler = (0.0, 0.0, -3.142)
ob_ceiling.location = (8.0, -8.0, 6.0)
ob_diagonalno.location = (3.0, -3.0, 3.0)
ob_diagonalno.rotation_euler = (0.7854, 1.571, 0.0)
ob_diagonalno.scale = (1.0, 1.0, 1.0)
ob_diagonalne.location = (13.0, -3.0, 3.0)
ob_diagonalne.rotation_euler = (2.356, 1.571, 0.0)
ob_diagonalne.scale = (1.0, 1.0, 1.0)
ob_diagonalse.location = (13.0, -13.0, 3.0)
ob_diagonalse.rotation_euler = (-2.356, 1.571, 0.0)
ob_diagonalsw.location = (3.0, -13.0, 3.0)
ob_diagonalsw.rotation_euler = (-0.7854, 1.571, 0.0)
ob_diagonalsw.scale = (1.0, 1.0, 1.0)

# ---- collection membership
col_collection.objects.link(ob_doorepilars)
col_collection.objects.link(ob_doorspilars)
col_collection.objects.link(ob_doorwpilars)
col_collection.objects.link(ob_doornpilars)
col_collection.objects.link(ob_floor)
col_collection.objects.link(ob_doornbiga)
col_collection.objects.link(ob_doorwbiga)
col_collection.objects.link(ob_doorsbiga)
col_collection.objects.link(ob_doorebiga)
col_collection.objects.link(ob_wallw)
col_collection.objects.link(ob_walls)
col_collection.objects.link(ob_walln)
col_collection.objects.link(ob_walle)
col_collection.objects.link(ob_ceiling)
col_collection.objects.link(ob_diagonalno)
col_collection.objects.link(ob_diagonalne)
col_collection.objects.link(ob_diagonalse)
col_collection.objects.link(ob_diagonalsw)

# ---- scene / render settings (as saved in the file)
scene.frame_start = 1; scene.frame_end = 250; scene.frame_set(36)
scene.render.engine = 'BLENDER_EEVEE_NEXT'
scene.cycles.sampling_pattern = 'TABULATED_SOBOL'
scene.view_settings.view_transform = 'Filmic'
bpy.context.view_layer.update()

# ---- added for rendering (the .blend has no active camera and no usable light): camera, sun
cam_auto = bpy.data.cameras.new('AutoCamera')
cam_auto.lens = 50.0
cam_auto.sensor_width = 36.0
cam_auto.clip_end = 1000.0
ob_auto_camera = bpy.data.objects.new('AutoCamera', cam_auto)
scene.collection.objects.link(ob_auto_camera)
ob_auto_camera.location = (30.3268, -34.7819, 20.8655)
ob_auto_camera.rotation_euler = (1.09748, -7.21219e-08, 0.694738)
scene.camera = ob_auto_camera
light_auto_sun = bpy.data.lights.new('AutoSun', 'SUN')
light_auto_sun.energy = 3.0
light_auto_sun.angle = 0.0523599
ob_auto_sun = bpy.data.objects.new('AutoSun', light_auto_sun)
scene.collection.objects.link(ob_auto_sun)
ob_auto_sun.rotation_euler = (0.872665, 0.174533, 0.523599)
bpy.context.view_layer.update()
